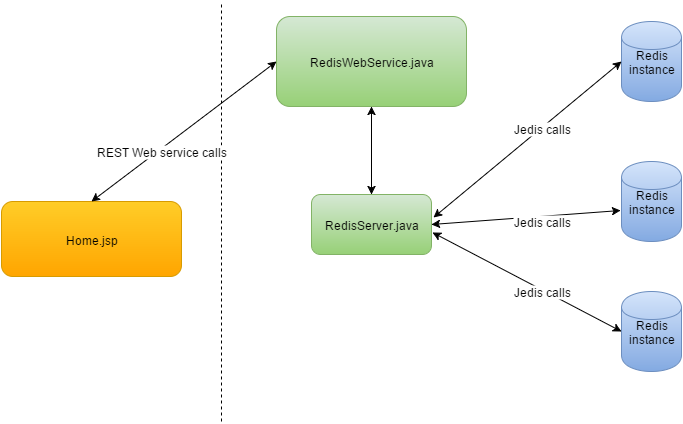

The diagram above was exported from draw.io. Its source (the exported page's mxGraphModel, read from the mxfile embedded in the PNG):
<mxGraphModel dx="880" dy="424" grid="1" gridSize="10" guides="1" tooltips="1" connect="1" arrows="1" fold="1" page="1" pageScale="1" pageWidth="826" pageHeight="1169" background="#ffffff" math="0">
  <root>
    <mxCell id="0" />
    <mxCell id="1" parent="0" />
    <mxCell id="2" value="Redis instance" style="shape=cylinder;whiteSpace=wrap;html=1;plain-blue" vertex="1" parent="1">
      <mxGeometry x="630" y="30" width="60" height="80" as="geometry" />
    </mxCell>
    <mxCell id="12" style="edgeStyle=orthogonalEdgeStyle;rounded=0;html=1;exitX=0;exitY=0.5;entryX=0;entryY=0.5;" edge="1" parent="1" source="3" target="3">
      <mxGeometry relative="1" as="geometry" />
    </mxCell>
    <mxCell id="3" value="&lt;span&gt;Redis instance&lt;/span&gt;" style="shape=cylinder;whiteSpace=wrap;html=1;plain-blue" vertex="1" parent="1">
      <mxGeometry x="630" y="170" width="60" height="80" as="geometry" />
    </mxCell>
    <mxCell id="4" value="&lt;span&gt;Redis instance&lt;/span&gt;" style="shape=cylinder;whiteSpace=wrap;html=1;plain-blue" vertex="1" parent="1">
      <mxGeometry x="630" y="300" width="60" height="80" as="geometry" />
    </mxCell>
    <mxCell id="5" value="RedisWebService.java" style="rounded=1;whiteSpace=wrap;html=1;plain-green" vertex="1" parent="1">
      <mxGeometry x="285" y="25" width="190" height="90" as="geometry" />
    </mxCell>
    <mxCell id="6" value="Home.jsp" style="rounded=1;whiteSpace=wrap;html=1;plain-orange" vertex="1" parent="1">
      <mxGeometry x="10" y="210" width="180" height="75" as="geometry" />
    </mxCell>
    <mxCell id="8" value="RedisServer.java" style="rounded=1;whiteSpace=wrap;html=1;plain-green" vertex="1" parent="1">
      <mxGeometry x="320" y="203" width="120" height="60" as="geometry" />
    </mxCell>
    <mxCell id="9" value="" style="endArrow=classic;startArrow=classic;html=1;entryX=0;entryY=0.5;exitX=1.017;exitY=0.383;exitPerimeter=0;" edge="1" parent="1" source="8" target="2">
      <mxGeometry width="50" height="50" relative="1" as="geometry">
        <mxPoint x="420" y="180" as="sourcePoint" />
        <mxPoint x="470" y="130" as="targetPoint" />
      </mxGeometry>
    </mxCell>
    <mxCell id="18" value="Jedis calls" style="text;html=1;resizable=0;points=[];;align=center;verticalAlign=middle;labelBackgroundColor=#ffffff;" vertex="1" connectable="0" parent="9">
      <mxGeometry x="0.1457" relative="1" as="geometry">
        <mxPoint as="offset" />
      </mxGeometry>
    </mxCell>
    <mxCell id="10" value="" style="endArrow=classic;startArrow=classic;html=1;entryX=-0.017;entryY=0.613;exitX=1;exitY=0.5;entryPerimeter=0;" edge="1" parent="1" source="8" target="3">
      <mxGeometry x="452" y="80" width="50" height="50" as="geometry">
        <mxPoint x="452" y="236" as="sourcePoint" />
        <mxPoint x="640" y="80" as="targetPoint" />
      </mxGeometry>
    </mxCell>
    <mxCell id="11" value="" style="endArrow=classic;startArrow=classic;html=1;entryX=0;entryY=0.5;exitX=1.008;exitY=0.633;exitPerimeter=0;" edge="1" parent="1" source="8" target="4">
      <mxGeometry x="462" y="90" width="50" height="50" as="geometry">
        <mxPoint x="462" y="246" as="sourcePoint" />
        <mxPoint x="650" y="90" as="targetPoint" />
      </mxGeometry>
    </mxCell>
    <mxCell id="13" value="" style="endArrow=classic;startArrow=classic;html=1;entryX=0.5;entryY=1;exitX=0.5;exitY=0;" edge="1" parent="1" source="8" target="5">
      <mxGeometry x="102" y="233" width="50" height="50" as="geometry">
        <mxPoint x="102" y="389" as="sourcePoint" />
        <mxPoint x="290" y="233" as="targetPoint" />
      </mxGeometry>
    </mxCell>
    <mxCell id="15" value="" style="endArrow=none;dashed=1;html=1;" edge="1" parent="1">
      <mxGeometry width="50" height="50" relative="1" as="geometry">
        <mxPoint x="230" y="430" as="sourcePoint" />
        <mxPoint x="230" y="10" as="targetPoint" />
      </mxGeometry>
    </mxCell>
    <mxCell id="16" value="" style="endArrow=classic;startArrow=classic;html=1;entryX=0;entryY=0.5;exitX=0.5;exitY=0;" edge="1" parent="1" source="6" target="5">
      <mxGeometry width="50" height="50" relative="1" as="geometry">
        <mxPoint x="140" y="170" as="sourcePoint" />
        <mxPoint x="190" y="120" as="targetPoint" />
      </mxGeometry>
    </mxCell>
    <mxCell id="17" value="REST Web service calls" style="text;html=1;resizable=0;points=[];;align=center;verticalAlign=middle;labelBackgroundColor=#ffffff;" vertex="1" connectable="0" parent="16">
      <mxGeometry x="-0.2587" y="-2" relative="1" as="geometry">
        <mxPoint as="offset" />
      </mxGeometry>
    </mxCell>
    <mxCell id="19" value="Jedis calls" style="text;html=1;resizable=0;points=[];;align=center;verticalAlign=middle;labelBackgroundColor=#ffffff;" vertex="1" connectable="0" parent="1">
      <mxGeometry x="549.7386371782136" y="229.59985425637592" as="geometry">
        <mxPoint as="offset" />
      </mxGeometry>
    </mxCell>
    <mxCell id="20" value="Jedis calls" style="text;html=1;resizable=0;points=[];;align=center;verticalAlign=middle;labelBackgroundColor=#ffffff;" vertex="1" connectable="0" parent="1">
      <mxGeometry x="549.7386371782136" y="299.5998542563759" as="geometry">
        <mxPoint as="offset" />
      </mxGeometry>
    </mxCell>
  </root>
</mxGraphModel>